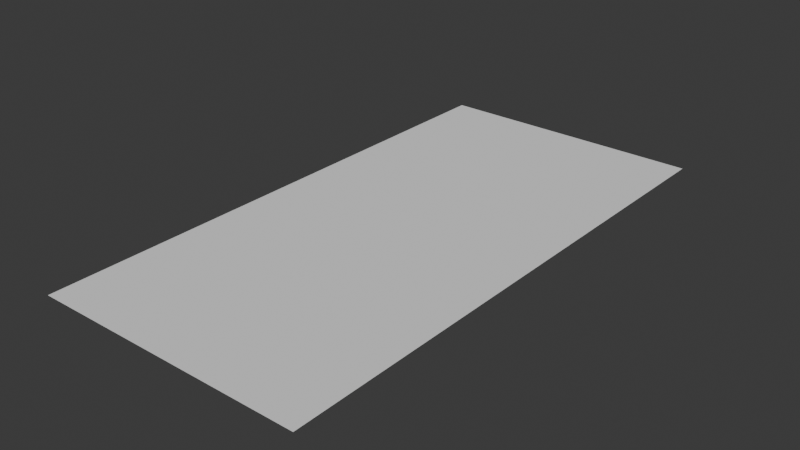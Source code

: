 # Source: 1x2_square_uv_plane_single.blend  (saved by Blender 4.2.66; exported with 4.5.12 LTS)
import bpy
from mathutils import Matrix  # noqa: F401  (used for matrix-valued properties, if any)

bpy.ops.wm.read_factory_settings(use_empty=True)
scene = bpy.context.scene
scene.name = 'Scene'

# ---- collections
col_collection = bpy.data.collections.new('Collection'); scene.collection.children.link(col_collection)

# ---- world
world_world = bpy.data.worlds.new('World'); scene.world = world_world
world_world.use_nodes = True; world_world.node_tree.nodes.clear()
_N = world_world.node_tree.nodes; _L = world_world.node_tree.links
n0 = _N.new('ShaderNodeOutputWorld'); n0.name = 'World Output'; n0.location = (300, 300)
n1 = _N.new('ShaderNodeBackground'); n1.name = 'Background'; n1.location = (10, 300)
n1.inputs[0].default_value = (0.05088, 0.05088, 0.05088, 1.0)
_L.new(n1.outputs[0], n0.inputs[0])
n0.is_active_output = True
world_world.color = (0.05088, 0.05088, 0.05088)
world_world.sun_shadow_jitter_overblur = 0.0

# ---- meshes
me_plane = bpy.data.meshes.new('Plane')
me_plane.from_pydata([(-1.0, -2.0, 0.0), (1.0, -2.0, 0.0), (-1.0, 2.0, 0.0), (1.0, 2.0, 0.0)], [], [(0, 1, 3, 2)])
me_plane.polygons.foreach_set('use_smooth', [True] * 1)
_uv = me_plane.uv_layers.new(name='UVMap')
_uv.uv.foreach_set('vector', [0.25, 0.0, 0.75, 0.0, 0.75, 1.0, 0.25, 1.0])
me_plane.update()

# ---- objects
ob_plane = bpy.data.objects.new('Plane', me_plane)

# ---- transforms, parenting, visibility, modifiers, constraints
ob_plane.location = (0.0, 0.0, 0.0)
_m = ob_plane.modifiers.new('Triangulate', 'TRIANGULATE')

# ---- collection membership
col_collection.objects.link(ob_plane)

# ---- scene / render settings (as saved in the file)
scene.frame_start = 1; scene.frame_end = 250; scene.frame_set(1)
scene.render.engine = 'BLENDER_EEVEE_NEXT'
bpy.context.view_layer.update()

# ---- added for rendering (the .blend has no active camera and no usable light): camera, sun
cam_auto = bpy.data.cameras.new('AutoCamera')
cam_auto.lens = 50.0
cam_auto.sensor_width = 36.0
cam_auto.clip_end = 1000.0
ob_auto_camera = bpy.data.objects.new('AutoCamera', cam_auto)
scene.collection.objects.link(ob_auto_camera)
ob_auto_camera.location = (4.13773, -4.96528, 3.31018)
ob_auto_camera.rotation_euler = (1.09748, -7.21219e-08, 0.694738)
scene.camera = ob_auto_camera
light_auto_sun = bpy.data.lights.new('AutoSun', 'SUN')
light_auto_sun.energy = 3.0
light_auto_sun.angle = 0.0523599
ob_auto_sun = bpy.data.objects.new('AutoSun', light_auto_sun)
scene.collection.objects.link(ob_auto_sun)
ob_auto_sun.rotation_euler = (0.872665, 0.174533, 0.523599)
bpy.context.view_layer.update()
